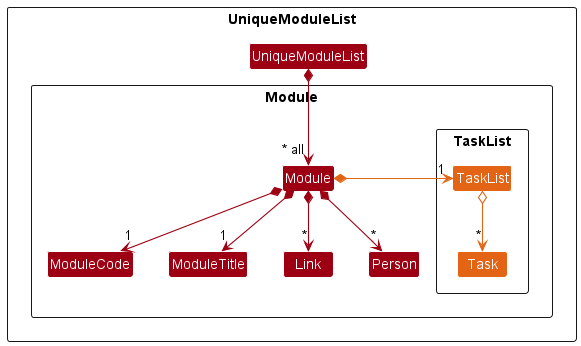

The diagram above was rendered by PlantUML. Its source (embedded in the PNG):
@startuml
!include ../style.puml
skinparam arrowThickness 1.1
skinparam arrowColor MODEL_COLOR
skinparam classBackgroundColor MODEL_COLOR

Package UniqueModuleList <<Rectangle>>{
Class UniqueModuleList
    Package Module <<Rectangle>>{
    Class Module
    Class ModuleCode
    Class ModuleTitle
    Class Link
    Class Person
    Package TaskList <<Rectangle>> {
        Class TaskList MODEL_COLOR_T5
        Class Task MODEL_COLOR_T5
    }
}

UniqueModuleList *--> "~* all" Module

Module *--> "1" ModuleCode
Module *--> "1" ModuleTitle
Module *--> "*" Link
Module *--> "*" Person
Module *-right-> "1" TaskList MODEL_COLOR_T5

TaskList o--> "*" Task MODEL_COLOR_T5

@enduml